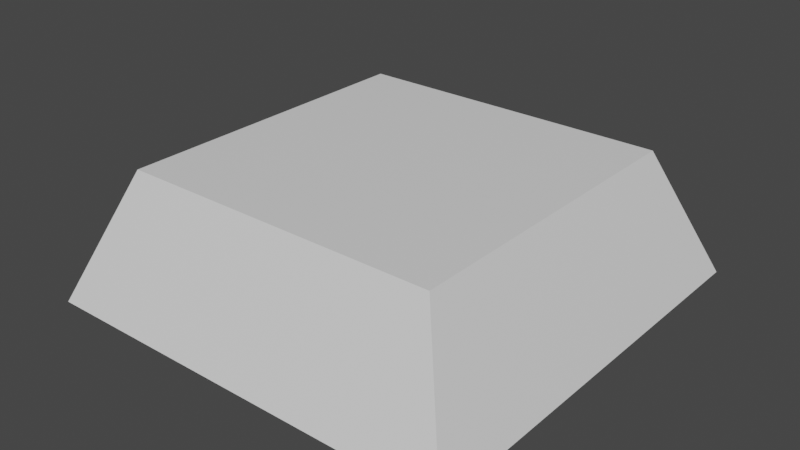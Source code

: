 # Source: SingleKey.blend  (saved by Blender 3.6.13; exported with 4.5.12 LTS)
import bpy
from mathutils import Matrix  # noqa: F401  (used for matrix-valued properties, if any)

bpy.ops.wm.read_factory_settings(use_empty=True)
scene = bpy.context.scene
scene.name = 'Scene'

# ---- collections
col_collection = bpy.data.collections.new('Collection'); scene.collection.children.link(col_collection)

# ---- materials (node trees are filled in below, after node groups)
mat_material = bpy.data.materials.new('Material')
mat_material.alpha_threshold = 0.0
mat_material.use_transparent_shadow = False
mat_material.roughness = 0.5
mat_material.line_color = (0.0, 0.0, 0.0, 1.0)

# ---- material node trees
mat_material.use_nodes = True; mat_material.node_tree.nodes.clear()
_N = mat_material.node_tree.nodes; _L = mat_material.node_tree.links
n0 = _N.new('ShaderNodeOutputMaterial'); n0.name = 'Material Output'; n0.location = (300, 300)
n1 = _N.new('ShaderNodeBsdfPrincipled'); n1.name = 'Principled BSDF'; n1.location = (10, 300)
n1.distribution = 'GGX'
n1.subsurface_method = 'RANDOM_WALK_SKIN'
n1.inputs[3].default_value = 1.45
n1.inputs[27].default_value = (0.0, 0.0, 0.0, 1.0)
n1.inputs[28].default_value = 1.0
_L.new(n1.outputs[0], n0.inputs[0])
n0.is_active_output = True

# ---- world
world_world = bpy.data.worlds.new('World'); scene.world = world_world
world_world.use_nodes = True; world_world.node_tree.nodes.clear()
_N = world_world.node_tree.nodes; _L = world_world.node_tree.links
n0 = _N.new('ShaderNodeOutputWorld'); n0.name = 'World Output'; n0.location = (300, 300)
n1 = _N.new('ShaderNodeBackground'); n1.name = 'Background'; n1.location = (10, 300)
n1.inputs[0].default_value = (0.05088, 0.05088, 0.05088, 1.0)
_L.new(n1.outputs[0], n0.inputs[0])
n0.is_active_output = True
world_world.color = (0.05088, 0.05088, 0.05088)
world_world.use_sun_shadow = False
world_world.sun_shadow_jitter_overblur = 0.0

# ---- meshes
me_cube = bpy.data.meshes.new('Cube')
me_cube.from_pydata([(0.75, 0.75, 0.3), (1.0, 1.0, -0.3), (0.75, -0.75, 0.3), (1.0, -1.0, -0.3), (-0.75, 0.75, 0.3), (-1.0, 1.0, -0.3), (-0.75, -0.75, 0.3), (-1.0, -1.0, -0.3)], [], [(0, 4, 6, 2), (3, 2, 6, 7), (7, 6, 4, 5), (5, 1, 3, 7), (1, 0, 2, 3), (5, 4, 0, 1)])
_uv = me_cube.uv_layers.new(name='UVMap')
_uv.uv.foreach_set('vector', [0.625, 0.5, 0.875, 0.5, 0.875, 0.75, 0.625, 0.75, 0.375, 0.75, 0.625, 0.75, 0.625, 1.0, 0.375, 1.0, 0.375, 0.0, 0.625, 0.0, 0.625, 0.25, 0.375, 0.25, 0.125, 0.5, 0.375, 0.5, 0.375, 0.75, 0.125, 0.75, 0.375, 0.5, 0.625, 0.5, 0.625, 0.75, 0.375, 0.75, 0.375, 0.25, 0.625, 0.25, 0.625, 0.5, 0.375, 0.5])
me_cube.materials.append(mat_material)
me_cube.use_mirror_vertex_groups = False
me_cube.update()

# ---- objects
ob_cube = bpy.data.objects.new('Cube', me_cube)

# ---- transforms, parenting, visibility, modifiers, constraints
ob_cube.location = (0.0, 0.0, 0.0)
ob_cube.lock_rotations_4d = False
ob_cube.empty_display_type = 'ARROWS'
ob_cube.lineart.crease_threshold = 0.0

# ---- collection membership
col_collection.objects.link(ob_cube)

# ---- scene / render settings (as saved in the file)
scene.frame_start = 1; scene.frame_end = 250; scene.frame_set(1)
scene.render.engine = 'BLENDER_EEVEE_NEXT'
scene.cycles.sampling_pattern = 'TABULATED_SOBOL'
scene.view_settings.view_transform = 'Filmic'
bpy.context.view_layer.update()

# ---- added for rendering (the .blend has no active camera and no usable light): camera, sun
cam_auto = bpy.data.cameras.new('AutoCamera')
cam_auto.lens = 50.0
cam_auto.sensor_width = 36.0
cam_auto.clip_end = 1000.0
ob_auto_camera = bpy.data.objects.new('AutoCamera', cam_auto)
scene.collection.objects.link(ob_auto_camera)
ob_auto_camera.location = (2.67516, -3.2102, 2.14013)
ob_auto_camera.rotation_euler = (1.09748, -7.21219e-08, 0.694738)
scene.camera = ob_auto_camera
light_auto_sun = bpy.data.lights.new('AutoSun', 'SUN')
light_auto_sun.energy = 3.0
light_auto_sun.angle = 0.0523599
ob_auto_sun = bpy.data.objects.new('AutoSun', light_auto_sun)
scene.collection.objects.link(ob_auto_sun)
ob_auto_sun.rotation_euler = (0.872665, 0.174533, 0.523599)
bpy.context.view_layer.update()
